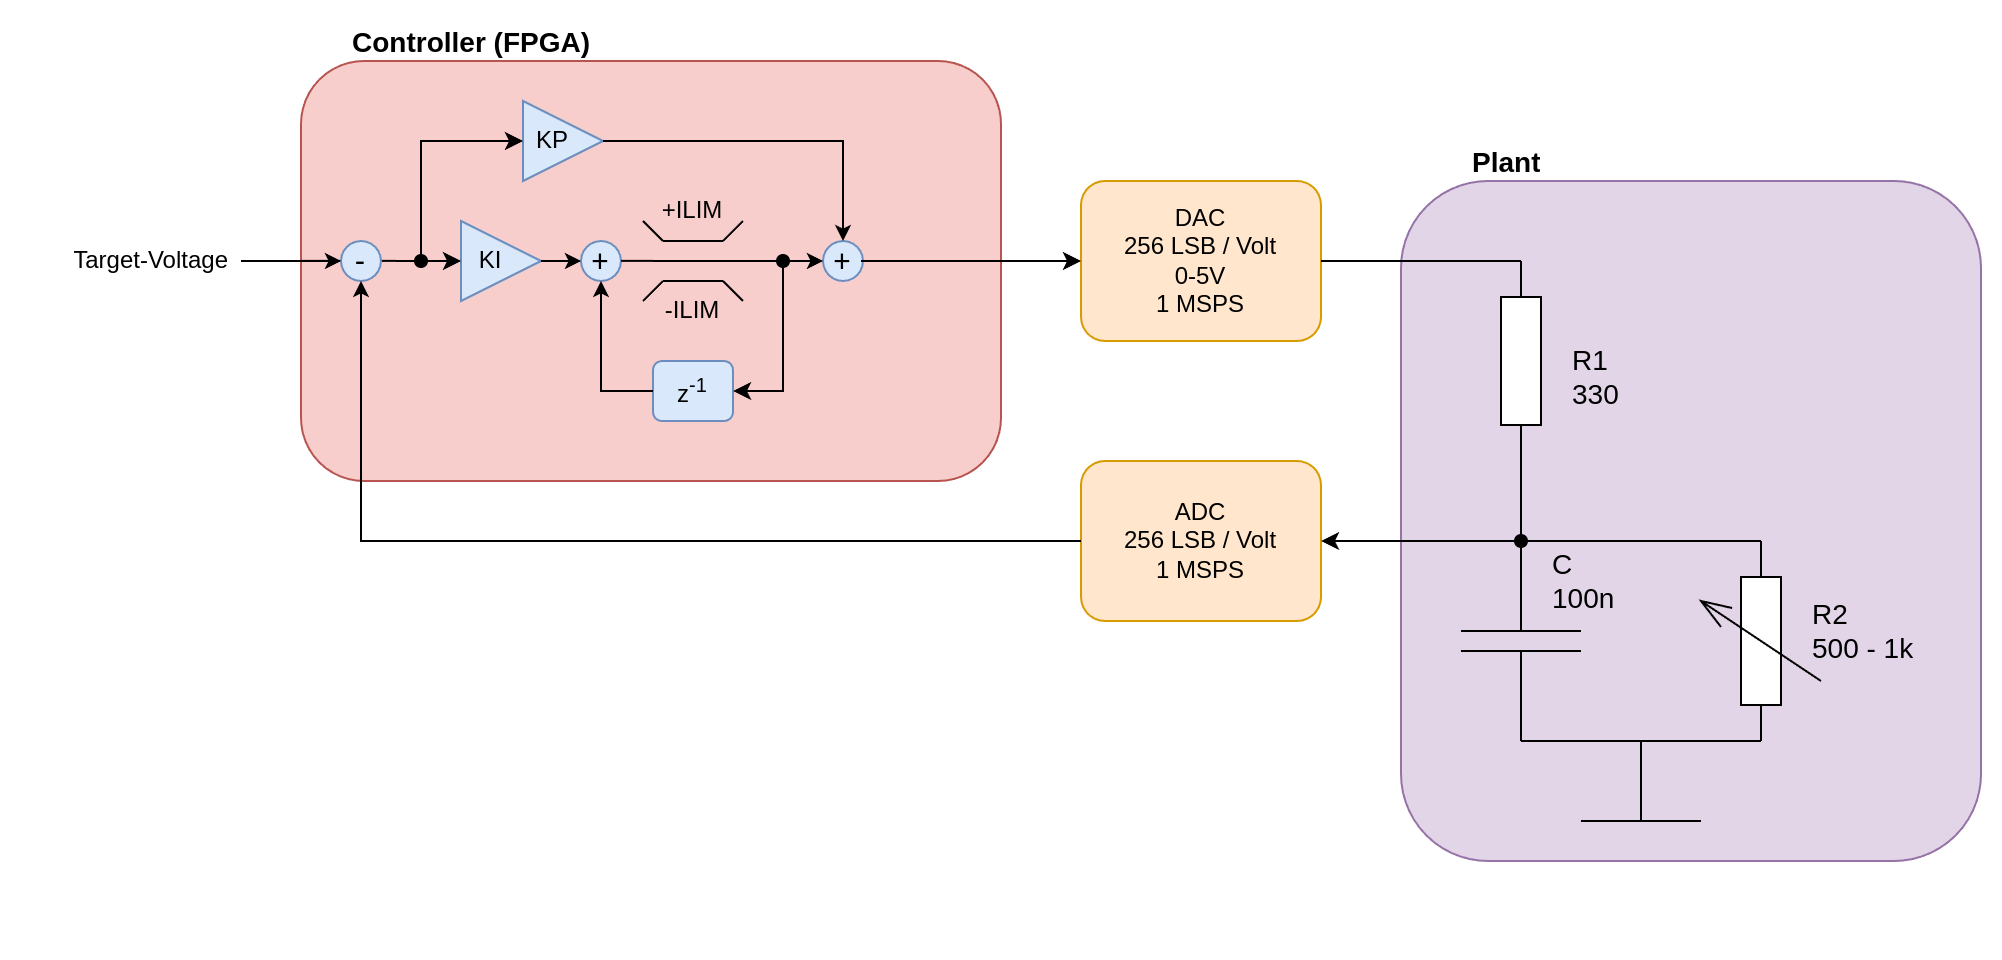

The diagram above was exported from draw.io. Its source (the exported page's mxGraphModel, read from the mxfile embedded in the PNG):
<mxGraphModel dx="1382" dy="843" grid="1" gridSize="10" guides="1" tooltips="1" connect="1" arrows="1" fold="1" page="1" pageScale="1" pageWidth="850" pageHeight="1100" math="1" shadow="0">
  <root>
    <mxCell id="0" />
    <mxCell id="1" parent="0" />
    <mxCell id="2" value="" style="rounded=1;whiteSpace=wrap;html=1;fillColor=#f8cecc;strokeColor=#b85450;" vertex="1" parent="1">
      <mxGeometry x="450" y="250" width="350" height="210" as="geometry" />
    </mxCell>
    <mxCell id="3" value="" style="rounded=1;whiteSpace=wrap;html=1;fillColor=#e1d5e7;strokeColor=#9673a6;" vertex="1" parent="1">
      <mxGeometry x="1000" y="310" width="290" height="340" as="geometry" />
    </mxCell>
    <mxCell id="4" value="" style="pointerEvents=1;verticalLabelPosition=bottom;shadow=0;dashed=0;align=center;html=1;verticalAlign=top;shape=mxgraph.electrical.capacitors.capacitor_1;strokeWidth=1;rotation=90;" vertex="1" parent="1">
      <mxGeometry x="1010" y="510" width="100" height="60" as="geometry" />
    </mxCell>
    <mxCell id="5" value="" style="pointerEvents=1;verticalLabelPosition=bottom;shadow=0;dashed=0;align=center;html=1;verticalAlign=top;shape=mxgraph.electrical.resistors.resistor_1;rotation=90;" vertex="1" parent="1">
      <mxGeometry x="1010" y="390" width="100" height="20" as="geometry" />
    </mxCell>
    <mxCell id="6" value="" style="pointerEvents=1;verticalLabelPosition=bottom;shadow=0;dashed=0;align=center;html=1;verticalAlign=top;shape=mxgraph.electrical.resistors.variable_resistor_1;rotation=-90;" vertex="1" parent="1">
      <mxGeometry x="1130" y="510" width="100" height="60" as="geometry" />
    </mxCell>
    <mxCell id="7" value="" style="endArrow=none;html=1;rounded=0;exitX=0;exitY=0.5;exitDx=0;exitDy=0;exitPerimeter=0;" edge="1" source="4" parent="1">
      <mxGeometry width="50" height="50" relative="1" as="geometry">
        <mxPoint x="1010" y="500" as="sourcePoint" />
        <mxPoint x="1060" y="450" as="targetPoint" />
      </mxGeometry>
    </mxCell>
    <mxCell id="8" value="" style="endArrow=none;html=1;rounded=0;startArrow=oval;startFill=1;entryX=1;entryY=0.5;entryDx=0;entryDy=0;entryPerimeter=0;" edge="1" target="6" parent="1">
      <mxGeometry width="50" height="50" relative="1" as="geometry">
        <mxPoint x="1060" y="490" as="sourcePoint" />
        <mxPoint x="1110" y="440" as="targetPoint" />
      </mxGeometry>
    </mxCell>
    <mxCell id="9" value="" style="endArrow=none;html=1;rounded=0;exitX=1;exitY=0.5;exitDx=0;exitDy=0;exitPerimeter=0;" edge="1" source="4" parent="1">
      <mxGeometry width="50" height="50" relative="1" as="geometry">
        <mxPoint x="1130" y="640" as="sourcePoint" />
        <mxPoint x="1180" y="590" as="targetPoint" />
      </mxGeometry>
    </mxCell>
    <mxCell id="10" value="" style="pointerEvents=1;verticalLabelPosition=bottom;shadow=0;dashed=0;align=center;html=1;verticalAlign=top;shape=mxgraph.electrical.signal_sources.vss2;fontSize=24;flipV=1;" vertex="1" parent="1">
      <mxGeometry x="1090" y="590" width="60" height="40" as="geometry" />
    </mxCell>
    <mxCell id="11" value="R1&lt;br&gt;330&amp;nbsp;" style="text;strokeColor=none;fillColor=none;align=left;verticalAlign=middle;spacingLeft=4;spacingRight=4;overflow=hidden;points=[[0,0.5],[1,0.5]];portConstraint=eastwest;rotatable=0;whiteSpace=wrap;html=1;fontStyle=0;fontSize=14;" vertex="1" parent="1">
      <mxGeometry x="1080" y="385" width="100" height="45" as="geometry" />
    </mxCell>
    <mxCell id="12" value="R2&lt;div&gt;500 - 1k&amp;nbsp;&lt;/div&gt;" style="text;strokeColor=none;fillColor=none;align=left;verticalAlign=middle;spacingLeft=4;spacingRight=4;overflow=hidden;points=[[0,0.5],[1,0.5]];portConstraint=eastwest;rotatable=0;whiteSpace=wrap;html=1;fontStyle=0;fontSize=14;" vertex="1" parent="1">
      <mxGeometry x="1200" y="510" width="80" height="50" as="geometry" />
    </mxCell>
    <mxCell id="13" value="C&lt;div&gt;100n&lt;/div&gt;" style="text;strokeColor=none;fillColor=none;align=left;verticalAlign=middle;spacingLeft=4;spacingRight=4;overflow=hidden;points=[[0,0.5],[1,0.5]];portConstraint=eastwest;rotatable=0;whiteSpace=wrap;html=1;fontStyle=0;fontSize=14;" vertex="1" parent="1">
      <mxGeometry x="1070" y="490" width="60" height="40" as="geometry" />
    </mxCell>
    <mxCell id="14" value="DAC&lt;div&gt;256 LSB / Volt&lt;/div&gt;&lt;div&gt;0-5V&lt;/div&gt;&lt;div&gt;1 MSPS&lt;/div&gt;" style="rounded=1;whiteSpace=wrap;html=1;fillColor=#ffe6cc;strokeColor=#d79b00;" vertex="1" parent="1">
      <mxGeometry x="840" y="310" width="120" height="80" as="geometry" />
    </mxCell>
    <mxCell id="15" value="ADC&lt;div&gt;256 LSB / Volt&lt;/div&gt;&lt;div&gt;1 MSPS&lt;/div&gt;" style="rounded=1;whiteSpace=wrap;html=1;fillColor=#ffe6cc;strokeColor=#d79b00;" vertex="1" parent="1">
      <mxGeometry x="840" y="450" width="120" height="80" as="geometry" />
    </mxCell>
    <mxCell id="16" value="" style="endArrow=none;html=1;rounded=0;exitX=1;exitY=0.5;exitDx=0;exitDy=0;" edge="1" source="14" parent="1">
      <mxGeometry width="50" height="50" relative="1" as="geometry">
        <mxPoint x="990" y="350" as="sourcePoint" />
        <mxPoint x="1060" y="350" as="targetPoint" />
      </mxGeometry>
    </mxCell>
    <mxCell id="17" value="" style="endArrow=classic;html=1;rounded=0;exitX=1;exitY=0.5;exitDx=0;exitDy=0;exitPerimeter=0;" edge="1" source="6" parent="1">
      <mxGeometry width="50" height="50" relative="1" as="geometry">
        <mxPoint x="1210" y="540" as="sourcePoint" />
        <mxPoint x="960" y="490" as="targetPoint" />
      </mxGeometry>
    </mxCell>
    <mxCell id="18" value="Plant" style="text;strokeColor=none;fillColor=none;align=left;verticalAlign=middle;spacingLeft=4;spacingRight=4;overflow=hidden;points=[[0,0.5],[1,0.5]];portConstraint=eastwest;rotatable=0;whiteSpace=wrap;html=1;fontStyle=1;fontSize=14;" vertex="1" parent="1">
      <mxGeometry x="1030" y="290" width="80" height="20" as="geometry" />
    </mxCell>
    <mxCell id="19" value="" style="group" vertex="1" connectable="0" parent="1">
      <mxGeometry x="410" y="270" width="400" height="420" as="geometry" />
    </mxCell>
    <mxCell id="20" value="KP&amp;nbsp; &amp;nbsp;" style="triangle;whiteSpace=wrap;html=1;fillColor=#dae8fc;strokeColor=#6c8ebf;" vertex="1" parent="19">
      <mxGeometry x="151" width="40" height="40" as="geometry" />
    </mxCell>
    <mxCell id="21" value="KI&amp;nbsp; &amp;nbsp;" style="triangle;whiteSpace=wrap;html=1;fillColor=#dae8fc;strokeColor=#6c8ebf;" vertex="1" parent="19">
      <mxGeometry x="120" y="60" width="40" height="40" as="geometry" />
    </mxCell>
    <mxCell id="22" style="vsdxID=5;fillColor=none;gradientColor=none;strokeColor=none;labelBackgroundColor=none;rounded=0;html=1;whiteSpace=wrap;flipV=1;" vertex="1" parent="19">
      <mxGeometry x="160" y="70" width="40" height="40" as="geometry" />
    </mxCell>
    <mxCell id="23" value="&lt;font style=&quot;font-size:16px;font-family:Calibri;color:#000000;direction:ltr;letter-spacing:0px;line-height:120%;opacity:1&quot;&gt;+&lt;br/&gt;&lt;/font&gt;" style="verticalAlign=middle;align=center;vsdxID=6;fillColor=#dae8fc;shape=stencil(vVHLDsIgEPwajiQI6RfU+h8bu22JCGRB2/69kG1iazx58DazM/vIjjBtmiCi0CplCjecbZ8nYc5Ca+snJJsLEqYTph0C4Ujh4XvmEaqzont41gkL96naodXKrGF6YSfQtUi0OXXDVlqPfJNP6usotUhYbJIUMmQb/GGrAxpRljVycDBuc1hKM2LclX8/7H9nFfB+82Cd45T2+mcspcSRmu4F);strokeColor=#6c8ebf;labelBackgroundColor=none;rounded=0;html=1;whiteSpace=wrap;" vertex="1" parent="22">
      <mxGeometry x="20" width="20" height="20" as="geometry" />
    </mxCell>
    <mxCell id="24" style="vsdxID=7;edgeStyle=none;startArrow=none;endArrow=classic;startSize=5;endSize=5;strokeColor=#000000;spacingTop=0;spacingBottom=0;spacingLeft=0;spacingRight=0;verticalAlign=middle;html=1;labelBackgroundColor=#ffffff;rounded=0;" edge="1" parent="22">
      <mxGeometry relative="1" as="geometry">
        <mxPoint as="offset" />
        <Array as="points" />
        <mxPoint y="10" as="sourcePoint" />
        <mxPoint x="20" y="10" as="targetPoint" />
      </mxGeometry>
    </mxCell>
    <mxCell id="25" style="vsdxID=8;edgeStyle=none;startArrow=none;endArrow=classic;startSize=5;endSize=5;strokeColor=#000000;spacingTop=0;spacingBottom=0;spacingLeft=0;spacingRight=0;verticalAlign=middle;html=1;labelBackgroundColor=#ffffff;rounded=0;" edge="1" parent="22">
      <mxGeometry relative="1" as="geometry">
        <Array as="points" />
        <mxPoint x="30" y="40" as="sourcePoint" />
        <mxPoint x="30" y="20" as="targetPoint" />
      </mxGeometry>
    </mxCell>
    <mxCell id="26" value="z&lt;sup&gt;-1&lt;/sup&gt;" style="rounded=1;whiteSpace=wrap;html=1;fillColor=#dae8fc;strokeColor=#6c8ebf;" vertex="1" parent="19">
      <mxGeometry x="216" y="130" width="40" height="30" as="geometry" />
    </mxCell>
    <mxCell id="27" value="" style="group" vertex="1" connectable="0" parent="19">
      <mxGeometry x="211" y="60" width="50" height="40" as="geometry" />
    </mxCell>
    <mxCell id="28" value="" style="group" vertex="1" connectable="0" parent="27">
      <mxGeometry width="50" height="10" as="geometry" />
    </mxCell>
    <mxCell id="29" value="" style="endArrow=none;html=1;rounded=0;" edge="1" parent="28">
      <mxGeometry width="50" height="50" relative="1" as="geometry">
        <mxPoint x="10" y="10" as="sourcePoint" />
        <mxPoint x="40" y="10" as="targetPoint" />
      </mxGeometry>
    </mxCell>
    <mxCell id="30" value="" style="endArrow=none;html=1;rounded=0;" edge="1" parent="28">
      <mxGeometry width="50" height="50" relative="1" as="geometry">
        <mxPoint x="40" y="10" as="sourcePoint" />
        <mxPoint x="50" as="targetPoint" />
      </mxGeometry>
    </mxCell>
    <mxCell id="31" value="" style="endArrow=none;html=1;rounded=0;" edge="1" parent="28">
      <mxGeometry width="50" height="50" relative="1" as="geometry">
        <mxPoint x="10" y="10" as="sourcePoint" />
        <mxPoint as="targetPoint" />
        <Array as="points">
          <mxPoint x="10" y="10" />
        </Array>
      </mxGeometry>
    </mxCell>
    <mxCell id="32" value="" style="group;rotation=-180;" vertex="1" connectable="0" parent="27">
      <mxGeometry y="30" width="50" height="10" as="geometry" />
    </mxCell>
    <mxCell id="33" value="" style="endArrow=none;html=1;rounded=0;" edge="1" parent="32">
      <mxGeometry width="50" height="50" relative="1" as="geometry">
        <mxPoint x="40" as="sourcePoint" />
        <mxPoint x="10" as="targetPoint" />
      </mxGeometry>
    </mxCell>
    <mxCell id="34" value="" style="endArrow=none;html=1;rounded=0;" edge="1" parent="32">
      <mxGeometry width="50" height="50" relative="1" as="geometry">
        <mxPoint x="10" as="sourcePoint" />
        <mxPoint y="10" as="targetPoint" />
      </mxGeometry>
    </mxCell>
    <mxCell id="35" value="" style="endArrow=none;html=1;rounded=0;" edge="1" parent="32">
      <mxGeometry width="50" height="50" relative="1" as="geometry">
        <mxPoint x="40" as="sourcePoint" />
        <mxPoint x="50" y="10" as="targetPoint" />
        <Array as="points">
          <mxPoint x="40" />
        </Array>
      </mxGeometry>
    </mxCell>
    <mxCell id="36" value="+ILIM" style="text;strokeColor=none;fillColor=none;align=center;verticalAlign=middle;spacingLeft=4;spacingRight=4;overflow=hidden;points=[[0,0.5],[1,0.5]];portConstraint=eastwest;rotatable=0;whiteSpace=wrap;html=1;" vertex="1" parent="19">
      <mxGeometry x="211" y="40" width="50" height="30" as="geometry" />
    </mxCell>
    <mxCell id="37" value="-ILIM" style="text;strokeColor=none;fillColor=none;align=center;verticalAlign=middle;spacingLeft=4;spacingRight=4;overflow=hidden;points=[[0,0.5],[1,0.5]];portConstraint=eastwest;rotatable=0;whiteSpace=wrap;html=1;" vertex="1" parent="19">
      <mxGeometry x="211" y="90" width="50" height="30" as="geometry" />
    </mxCell>
    <mxCell id="38" style="vsdxID=5;fillColor=none;gradientColor=none;strokeColor=none;labelBackgroundColor=none;rounded=0;html=1;whiteSpace=wrap;" vertex="1" parent="19">
      <mxGeometry x="281" y="50" width="40" height="40" as="geometry" />
    </mxCell>
    <mxCell id="39" value="&lt;font style=&quot;font-size:16px;font-family:Calibri;color:#000000;direction:ltr;letter-spacing:0px;line-height:120%;opacity:1&quot;&gt;+&lt;br/&gt;&lt;/font&gt;" style="verticalAlign=middle;align=center;vsdxID=6;fillColor=#dae8fc;shape=stencil(vVHLDsIgEPwajiQI6RfU+h8bu22JCGRB2/69kG1iazx58DazM/vIjjBtmiCi0CplCjecbZ8nYc5Ca+snJJsLEqYTph0C4Ujh4XvmEaqzont41gkL96naodXKrGF6YSfQtUi0OXXDVlqPfJNP6usotUhYbJIUMmQb/GGrAxpRljVycDBuc1hKM2LclX8/7H9nFfB+82Cd45T2+mcspcSRmu4F);strokeColor=#6c8ebf;labelBackgroundColor=none;rounded=0;html=1;whiteSpace=wrap;" vertex="1" parent="38">
      <mxGeometry x="20" y="20" width="20" height="20" as="geometry" />
    </mxCell>
    <mxCell id="40" style="vsdxID=7;edgeStyle=none;startArrow=none;endArrow=classic;startSize=5;endSize=5;strokeColor=#000000;spacingTop=0;spacingBottom=0;spacingLeft=0;spacingRight=0;verticalAlign=middle;html=1;labelBackgroundColor=#ffffff;rounded=0;" edge="1" parent="38">
      <mxGeometry relative="1" as="geometry">
        <mxPoint as="offset" />
        <Array as="points" />
        <mxPoint y="30" as="sourcePoint" />
        <mxPoint x="20" y="30" as="targetPoint" />
      </mxGeometry>
    </mxCell>
    <mxCell id="41" style="vsdxID=8;edgeStyle=none;startArrow=none;endArrow=classic;startSize=5;endSize=5;strokeColor=#000000;spacingTop=0;spacingBottom=0;spacingLeft=0;spacingRight=0;verticalAlign=middle;html=1;labelBackgroundColor=#ffffff;rounded=0;" edge="1" parent="38">
      <mxGeometry relative="1" as="geometry">
        <Array as="points" />
        <mxPoint x="30" as="sourcePoint" />
        <mxPoint x="30" y="20" as="targetPoint" />
      </mxGeometry>
    </mxCell>
    <mxCell id="42" value="" style="endArrow=classic;html=1;rounded=0;startArrow=oval;startFill=1;entryX=0;entryY=0.5;entryDx=0;entryDy=0;" edge="1" parent="19" target="20">
      <mxGeometry width="50" height="50" relative="1" as="geometry">
        <mxPoint x="100" y="80" as="sourcePoint" />
        <mxPoint x="171" y="79.75999999999999" as="targetPoint" />
        <Array as="points">
          <mxPoint x="100" y="20" />
        </Array>
      </mxGeometry>
    </mxCell>
    <mxCell id="43" value="" style="endArrow=none;html=1;rounded=0;entryX=0.75;entryY=0;entryDx=0;entryDy=0;" edge="1" parent="19" target="38">
      <mxGeometry width="50" height="50" relative="1" as="geometry">
        <mxPoint x="191" y="20" as="sourcePoint" />
        <mxPoint x="241" y="-30" as="targetPoint" />
        <Array as="points">
          <mxPoint x="311" y="20" />
        </Array>
      </mxGeometry>
    </mxCell>
    <mxCell id="44" value="" style="endArrow=classic;html=1;rounded=0;entryX=1;entryY=0.5;entryDx=0;entryDy=0;startArrow=oval;startFill=1;exitX=0;exitY=0.75;exitDx=0;exitDy=0;" edge="1" parent="19" source="38" target="26">
      <mxGeometry width="50" height="50" relative="1" as="geometry">
        <mxPoint x="301" y="160" as="sourcePoint" />
        <mxPoint x="351" y="110" as="targetPoint" />
        <Array as="points">
          <mxPoint x="281" y="145" />
        </Array>
      </mxGeometry>
    </mxCell>
    <mxCell id="45" value="" style="endArrow=none;html=1;rounded=0;exitX=0;exitY=0.5;exitDx=0;exitDy=0;entryX=0.75;entryY=1;entryDx=0;entryDy=0;" edge="1" parent="19" source="26" target="22">
      <mxGeometry width="50" height="50" relative="1" as="geometry">
        <mxPoint x="51" y="160" as="sourcePoint" />
        <mxPoint x="101" y="110" as="targetPoint" />
        <Array as="points">
          <mxPoint x="190" y="145" />
        </Array>
      </mxGeometry>
    </mxCell>
    <mxCell id="46" value="" style="endArrow=classic;html=1;rounded=0;endFill=1;" edge="1" parent="19">
      <mxGeometry width="50" height="50" relative="1" as="geometry">
        <mxPoint x="40" y="79.93" as="sourcePoint" />
        <mxPoint x="120" y="80" as="targetPoint" />
      </mxGeometry>
    </mxCell>
    <mxCell id="47" value="" style="endArrow=classic;html=1;rounded=0;" edge="1" parent="19">
      <mxGeometry width="50" height="50" relative="1" as="geometry">
        <mxPoint x="320" y="80" as="sourcePoint" />
        <mxPoint x="430" y="80" as="targetPoint" />
        <Array as="points" />
      </mxGeometry>
    </mxCell>
    <mxCell id="48" value="" style="endArrow=none;html=1;rounded=0;entryX=0;entryY=0.75;entryDx=0;entryDy=0;exitX=1.003;exitY=0.498;exitDx=0;exitDy=0;exitPerimeter=0;" edge="1" parent="19" source="23" target="38">
      <mxGeometry width="50" height="50" relative="1" as="geometry">
        <mxPoint x="110" y="220" as="sourcePoint" />
        <mxPoint x="160" y="170" as="targetPoint" />
      </mxGeometry>
    </mxCell>
    <mxCell id="49" value="" style="endArrow=none;html=1;rounded=0;exitX=1;exitY=0.5;exitDx=0;exitDy=0;" edge="1" parent="19" source="54">
      <mxGeometry width="50" height="50" relative="1" as="geometry">
        <mxPoint x="20" y="80" as="sourcePoint" />
        <mxPoint x="40" y="80" as="targetPoint" />
      </mxGeometry>
    </mxCell>
    <mxCell id="50" style="vsdxID=5;fillColor=none;gradientColor=none;strokeColor=none;labelBackgroundColor=none;rounded=0;html=1;whiteSpace=wrap;flipV=1;" vertex="1" parent="19">
      <mxGeometry x="40" y="70" width="40" height="40" as="geometry" />
    </mxCell>
    <mxCell id="51" value="&lt;font style=&quot;font-size:16px;font-family:Calibri;color:#000000;direction:ltr;letter-spacing:0px;line-height:120%;opacity:1&quot;&gt;-&lt;br&gt;&lt;/font&gt;" style="verticalAlign=middle;align=center;vsdxID=6;fillColor=#dae8fc;shape=stencil(vVHLDsIgEPwajiQI6RfU+h8bu22JCGRB2/69kG1iazx58DazM/vIjjBtmiCi0CplCjecbZ8nYc5Ca+snJJsLEqYTph0C4Ujh4XvmEaqzont41gkL96naodXKrGF6YSfQtUi0OXXDVlqPfJNP6usotUhYbJIUMmQb/GGrAxpRljVycDBuc1hKM2LclX8/7H9nFfB+82Cd45T2+mcspcSRmu4F);strokeColor=#6c8ebf;labelBackgroundColor=none;rounded=0;html=1;whiteSpace=wrap;" vertex="1" parent="50">
      <mxGeometry x="20" width="20" height="20" as="geometry" />
    </mxCell>
    <mxCell id="52" style="vsdxID=7;edgeStyle=none;startArrow=none;endArrow=classic;startSize=5;endSize=5;strokeColor=#000000;spacingTop=0;spacingBottom=0;spacingLeft=0;spacingRight=0;verticalAlign=middle;html=1;labelBackgroundColor=#ffffff;rounded=0;" edge="1" parent="50">
      <mxGeometry relative="1" as="geometry">
        <mxPoint as="offset" />
        <Array as="points" />
        <mxPoint y="10" as="sourcePoint" />
        <mxPoint x="20" y="10" as="targetPoint" />
      </mxGeometry>
    </mxCell>
    <mxCell id="53" style="vsdxID=8;edgeStyle=none;startArrow=none;endArrow=classic;startSize=5;endSize=5;strokeColor=#000000;spacingTop=0;spacingBottom=0;spacingLeft=0;spacingRight=0;verticalAlign=middle;html=1;labelBackgroundColor=#ffffff;rounded=0;" edge="1" parent="50">
      <mxGeometry relative="1" as="geometry">
        <Array as="points" />
        <mxPoint x="30" y="40" as="sourcePoint" />
        <mxPoint x="30" y="20" as="targetPoint" />
      </mxGeometry>
    </mxCell>
    <mxCell id="54" value="Target-Voltage" style="text;strokeColor=none;fillColor=none;align=right;verticalAlign=middle;spacingLeft=4;spacingRight=4;overflow=hidden;points=[[0,0.5],[1,0.5]];portConstraint=eastwest;rotatable=0;whiteSpace=wrap;html=1;" vertex="1" parent="19">
      <mxGeometry x="-100" y="65" width="110" height="30" as="geometry" />
    </mxCell>
    <mxCell id="55" value="" style="endArrow=none;html=1;rounded=0;exitX=0;exitY=0.5;exitDx=0;exitDy=0;entryX=0.75;entryY=1;entryDx=0;entryDy=0;" edge="1" source="15" target="50" parent="1">
      <mxGeometry width="50" height="50" relative="1" as="geometry">
        <mxPoint x="440" y="500" as="sourcePoint" />
        <mxPoint x="440" y="380" as="targetPoint" />
        <Array as="points">
          <mxPoint x="480" y="490" />
        </Array>
      </mxGeometry>
    </mxCell>
    <mxCell id="56" value="Controller (FPGA)" style="text;strokeColor=none;fillColor=none;align=left;verticalAlign=middle;spacingLeft=4;spacingRight=4;overflow=hidden;points=[[0,0.5],[1,0.5]];portConstraint=eastwest;rotatable=0;whiteSpace=wrap;html=1;fontStyle=1;fontSize=14;" vertex="1" parent="1">
      <mxGeometry x="470" y="230" width="139" height="20" as="geometry" />
    </mxCell>
  </root>
</mxGraphModel>